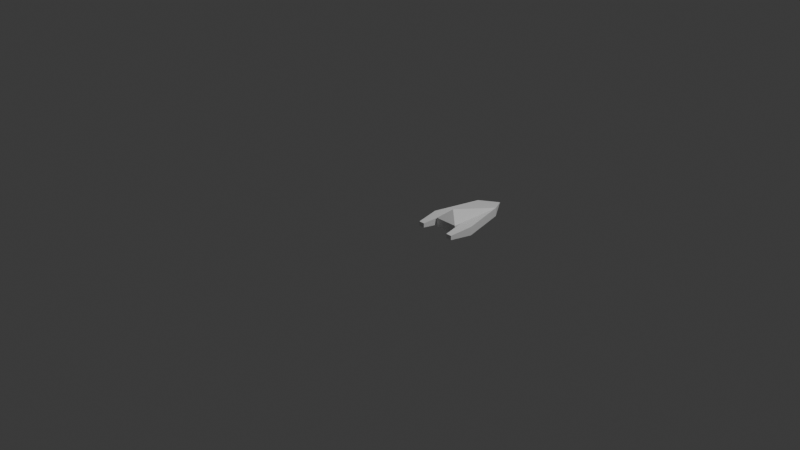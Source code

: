 # Source: ship2.blend  (saved by Blender 5.2.44; exported with 4.5.12 LTS)
import bpy
from mathutils import Matrix  # noqa: F401  (used for matrix-valued properties, if any)

bpy.ops.wm.read_factory_settings(use_empty=True)
scene = bpy.context.scene
scene.name = 'Scene'

# ---- collections
col_collection = bpy.data.collections.new('Collection'); scene.collection.children.link(col_collection)

# ---- materials (node trees are filled in below, after node groups)
mat_material = bpy.data.materials.new('Material')
mat_material.alpha_threshold = 0.0
mat_material.use_backface_culling_lightprobe_volume = False
mat_material.roughness = 0.5
mat_material.line_color = (0.0, 0.0, 0.0, 1.0)

# ---- material node trees
mat_material.use_nodes = True; mat_material.node_tree.nodes.clear()
_N = mat_material.node_tree.nodes; _L = mat_material.node_tree.links
n0 = _N.new('ShaderNodeOutputMaterial'); n0.name = 'Material Output'; n0.location = (200, 100)
n1 = _N.new('ShaderNodeBsdfPrincipled'); n1.name = 'Principled BSDF'; n1.location = (-200, 100)
n1.inputs[10].default_value = 0.005
_L.new(n1.outputs[0], n0.inputs[0])
n0.is_active_output = True

# ---- world
world_world = bpy.data.worlds.new('World'); scene.world = world_world
world_world.use_nodes = True; world_world.node_tree.nodes.clear()
_N = world_world.node_tree.nodes; _L = world_world.node_tree.links
n0 = _N.new('ShaderNodeOutputWorld'); n0.name = 'World Output'; n0.location = (200, 100)
n1 = _N.new('ShaderNodeBackground'); n1.name = 'Background'; n1.location = (-200, 100)
n1.inputs[0].default_value = (0.05088, 0.05088, 0.05088, 1.0)
_L.new(n1.outputs[0], n0.inputs[0])
n0.is_active_output = True
world_world.color = (0.05088, 0.05088, 0.05088)
world_world.sun_shadow_jitter_overblur = 0.0

# ---- cameras
cam_camera = bpy.data.cameras.new('Camera')
cam_camera.clip_end = 100.0
cam_camera.ortho_scale = 7.314

# ---- lights
light_light = bpy.data.lights.new('Light', 'POINT')
light_light.energy = 1000.0
light_light.shadow_soft_size = 0.1

# ---- meshes
me_cube = bpy.data.meshes.new('Cube')
me_cube.from_pydata([(0.5, 0.9625, 0.04375), (0.5, 0.9625, 0.04375), (0.625, 0.7625, 0.09062), (0.625, 0.7625, -0.003125), (0.5, 0.9625, 0.04375), (0.5, 0.9625, 0.04375), (0.375, 0.7625, 0.09062), (0.375, 0.7625, -0.003125), (0.375, 0.2625, -0.003125), (0.375, 0.2625, 0.09062), (0.625, 0.2625, 0.09062), (0.625, 0.2625, -0.003125), (0.625, 0.7625, 0.09062), (0.625, 0.7625, -0.003125), (0.75, 0.2625, 0.09062), (0.75, 0.2625, -0.003125), (0.375, 0.7625, -0.003125), (0.375, 0.7625, 0.09062), (0.25, 0.2625, -0.003125), (0.25, 0.2625, 0.09062), (0.3438, 0.0125, 0.02031), (0.3438, 0.0125, 0.06719), (0.2812, 0.0125, 0.02031), (0.2812, 0.0125, 0.06719), (0.6562, 0.0125, 0.06719), (0.6562, 0.0125, 0.02031), (0.7188, 0.0125, 0.06719), (0.7188, 0.0125, 0.02031), (0.5, 0.2625, 0.1937), (0.5, 0.2625, 0.1937), (0.5, 0.2625, 0.1937), (0.5, 0.2625, 0.1937), (0.375, 0.1625, -0.003125), (0.375, 0.1625, 0.09062), (0.625, 0.1625, 0.09062), (0.625, 0.1625, -0.003125), (0.5, 0.9625, 0.04375), (0.5, 0.9625, 0.04375), (0.375, 0.7625, -0.003125), (0.375, 0.7625, -0.003125), (0.375, 0.7625, -0.003125), (0.375, 0.7625, -0.003125), (0.5, 0.9625, 0.04375), (0.5, 0.9625, 0.04375), (0.5, 0.9625, 0.04375), (0.5, 0.9625, 0.04375), (0.375, 0.7625, 0.09062), (0.375, 0.7625, 0.09062), (0.375, 0.7625, 0.09062), (0.375, 0.7625, 0.09062), (0.375, 0.7625, 0.09062), (0.625, 0.7625, 0.09062), (0.625, 0.7625, 0.09062), (0.625, 0.7625, 0.09062), (0.625, 0.7625, 0.09062), (0.625, 0.7625, 0.09062), (0.625, 0.7625, -0.003125), (0.625, 0.7625, -0.003125), (0.625, 0.7625, -0.003125), (0.625, 0.7625, -0.003125), (0.5, 0.9625, 0.04375), (0.5, 0.9625, 0.04375), (0.375, 0.2625, -0.003125), (0.375, 0.2625, -0.003125), (0.375, 0.2625, -0.003125), (0.375, 0.2625, -0.003125), (0.375, 0.2625, -0.003125), (0.375, 0.2625, 0.09062), (0.375, 0.2625, 0.09062), (0.375, 0.2625, 0.09062), (0.375, 0.2625, 0.09062), (0.375, 0.2625, 0.09062), (0.375, 0.2625, 0.09062), (0.375, 0.2625, 0.09062), (0.625, 0.2625, 0.09062), (0.625, 0.2625, 0.09062), (0.625, 0.2625, 0.09062), (0.625, 0.2625, 0.09062), (0.625, 0.2625, 0.09062), (0.625, 0.2625, 0.09062), (0.625, 0.2625, 0.09062), (0.625, 0.2625, -0.003125), (0.625, 0.2625, -0.003125), (0.625, 0.2625, -0.003125), (0.625, 0.2625, -0.003125), (0.625, 0.2625, -0.003125), (0.625, 0.7625, 0.09062), (0.625, 0.7625, 0.09062), (0.625, 0.7625, -0.003125), (0.625, 0.7625, -0.003125), (0.75, 0.2625, 0.09062), (0.75, 0.2625, 0.09062), (0.75, 0.2625, 0.09062), (0.75, 0.2625, -0.003125), (0.75, 0.2625, -0.003125), (0.75, 0.2625, -0.003125), (0.375, 0.7625, -0.003125), (0.375, 0.7625, -0.003125), (0.375, 0.7625, 0.09062), (0.375, 0.7625, 0.09062), (0.25, 0.2625, -0.003125), (0.25, 0.2625, -0.003125), (0.25, 0.2625, -0.003125), (0.25, 0.2625, 0.09062), (0.25, 0.2625, 0.09062), (0.25, 0.2625, 0.09062), (0.3438, 0.0125, 0.02031), (0.3438, 0.0125, 0.02031), (0.3438, 0.0125, 0.06719), (0.3438, 0.0125, 0.06719), (0.2812, 0.0125, 0.02031), (0.2812, 0.0125, 0.02031), (0.2812, 0.0125, 0.06719), (0.2812, 0.0125, 0.06719), (0.6562, 0.0125, 0.06719), (0.6562, 0.0125, 0.06719), (0.6562, 0.0125, 0.02031), (0.6562, 0.0125, 0.02031), (0.7188, 0.0125, 0.06719), (0.7188, 0.0125, 0.06719), (0.7188, 0.0125, 0.02031), (0.7188, 0.0125, 0.02031), (0.5, 0.2625, 0.1937), (0.5, 0.2625, 0.1937), (0.5, 0.2625, 0.1937), (0.5, 0.2625, 0.1937), (0.5, 0.2625, 0.1937), (0.5, 0.2625, 0.1937), (0.5, 0.2625, 0.1937), (0.5, 0.2625, 0.1937), (0.5, 0.2625, 0.1937), (0.5, 0.2625, 0.1937), (0.5, 0.2625, 0.1937), (0.375, 0.1625, -0.003125), (0.375, 0.1625, -0.003125), (0.375, 0.1625, 0.09062), (0.375, 0.1625, 0.09062), (0.375, 0.1625, 0.09062), (0.375, 0.1625, 0.09062), (0.625, 0.1625, 0.09062), (0.625, 0.1625, 0.09062), (0.625, 0.1625, 0.09062), (0.625, 0.1625, 0.09062), (0.625, 0.1625, -0.003125), (0.625, 0.1625, -0.003125)], [], [(45, 61, 47, 52), (46, 39, 96, 98), (38, 50, 60, 36), (37, 42, 57, 40), (43, 44, 51, 56), (5, 4, 0, 1), (67, 62, 133, 135), (41, 58, 82, 63), (68, 75, 126, 128), (53, 76, 91, 87), (88, 86, 90, 93), (59, 2, 12, 89), (95, 92, 118, 120), (83, 3, 13, 94), (99, 97, 100, 103), (65, 70, 108, 106), (69, 48, 17, 104), (7, 64, 101, 16), (107, 109, 112, 110), (73, 105, 113, 21), (102, 8, 20, 111), (19, 18, 22, 23), (114, 116, 121, 119), (74, 81, 117, 115), (14, 10, 24, 26), (11, 15, 27, 25), (122, 124, 129, 127), (79, 54, 123, 30), (55, 49, 125, 28), (6, 71, 130, 29), (143, 139, 33, 134), (66, 84, 144, 32), (85, 80, 142, 35), (77, 72, 136, 140), (132, 78, 141), (137, 131, 9), (31, 34, 138), (107, 20, 106)])
_uv = me_cube.uv_layers.new(name='UVMap')
_uv.uv.foreach_set('vector', [0.625, 0.5, 0.875, 0.5, 0.875, 0.75, 0.625, 0.75, 0.625, 0.0, 0.375, 0.0, 0.375, 0.0, 0.625, 0.0, 0.375, 0.0, 0.625, 0.0, 0.625, 0.25, 0.375, 0.25, 0.125, 0.5, 0.375, 0.5, 0.375, 0.75, 0.125, 0.75, 0.375, 0.5, 0.625, 0.5, 0.625, 0.75, 0.375, 0.75, 0.375, 0.25, 0.625, 0.25, 0.625, 0.5, 0.375, 0.5, 0.625, 1.0, 0.375, 1.0, 0.375, 1.0, 0.625, 1.0, 0.125, 0.75, 0.375, 0.75, 0.375, 0.75, 0.125, 0.75, 0.625, 1.0, 0.625, 0.75, 0.625, 0.75, 0.625, 1.0, 0.625, 0.75, 0.625, 0.75, 0.625, 0.75, 0.625, 0.75, 0.375, 0.75, 0.625, 0.75, 0.625, 0.75, 0.375, 0.75, 0.375, 0.75, 0.625, 0.75, 0.625, 0.75, 0.375, 0.75, 0.375, 0.75, 0.625, 0.75, 0.625, 0.75, 0.375, 0.75, 0.375, 0.75, 0.375, 0.75, 0.375, 0.75, 0.375, 0.75, 0.625, 0.0, 0.375, 0.0, 0.375, 0.0, 0.625, 0.0, 0.375, 1.0, 0.625, 1.0, 0.625, 1.0, 0.375, 1.0, 0.875, 0.75, 0.875, 0.75, 0.875, 0.75, 0.875, 0.75, 0.125, 0.75, 0.125, 0.75, 0.125, 0.75, 0.125, 0.75, 0.375, 1.0, 0.625, 1.0, 0.625, 1.0, 0.375, 1.0, 0.875, 0.75, 0.875, 0.75, 0.875, 0.75, 0.875, 0.75, 0.125, 0.75, 0.125, 0.75, 0.125, 0.75, 0.125, 0.75, 0.625, 0.0, 0.375, 0.0, 0.375, 0.0, 0.625, 0.0, 0.625, 0.75, 0.375, 0.75, 0.375, 0.75, 0.625, 0.75, 0.625, 0.75, 0.375, 0.75, 0.375, 0.75, 0.625, 0.75, 0.625, 0.75, 0.625, 0.75, 0.625, 0.75, 0.625, 0.75, 0.375, 0.75, 0.375, 0.75, 0.375, 0.75, 0.375, 0.75, 0.625, 0.75, 0.875, 0.75, 0.875, 0.75, 0.625, 0.75, 0.625, 0.75, 0.625, 0.75, 0.625, 0.75, 0.625, 0.75, 0.625, 0.75, 0.875, 0.75, 0.875, 0.75, 0.625, 0.75, 0.875, 0.75, 0.875, 0.75, 0.875, 0.75, 0.875, 0.75, 0.375, 0.75, 0.625, 0.75, 0.625, 1.0, 0.375, 1.0, 0.125, 0.75, 0.375, 0.75, 0.375, 0.75, 0.125, 0.75, 0.375, 0.75, 0.625, 0.75, 0.625, 0.75, 0.375, 0.75, 0.625, 0.75, 0.625, 1.0, 0.625, 1.0, 0.625, 0.75, 0.0, 0.0, 0.625, 0.75, 0.625, 0.75, 0.0, 0.0, 0.0, 0.0, 0.0, 0.0, 0.0, 0.0, 0.0, 0.0, 0.0, 0.0, 0.0, 0.0, 0.0, 0.0, 0.0, 0.0])
me_cube.materials.append(mat_material)
me_cube.use_mirror_vertex_groups = False
me_cube.update()

# ---- objects
ob_cube = bpy.data.objects.new('Cube', me_cube)
ob_light = bpy.data.objects.new('Light', light_light)
ob_camera = bpy.data.objects.new('Camera', cam_camera)

# ---- transforms, parenting, visibility, modifiers, constraints
ob_cube.location = (0.0, 0.0, 0.0)
ob_cube.lock_rotations_4d = False
ob_cube.empty_display_type = 'ARROWS'
ob_cube.lineart.crease_threshold = 0.0
ob_light.location = (4.076, 1.005, 5.904)
ob_light.rotation_euler = (0.6503, 0.05522, 1.866)
ob_light.lock_rotations_4d = False
ob_light.empty_display_type = 'ARROWS'
ob_light.color = (0.0, 0.0, 0.0, 0.0)
ob_light.lineart.crease_threshold = 0.0
ob_camera.location = (7.359, -6.926, 4.958)
ob_camera.rotation_euler = (1.109, 0.0, 0.8149)
ob_camera.lock_rotations_4d = False
ob_camera.empty_display_type = 'ARROWS'
ob_camera.color = (0.0, 0.0, 0.0, 0.0)
ob_camera.display_type = 'WIRE'
ob_camera.lineart.crease_threshold = 0.0

# ---- collection membership
col_collection.objects.link(ob_cube)
col_collection.objects.link(ob_light)
col_collection.objects.link(ob_camera)

# ---- scene / render settings (as saved in the file)
scene.camera = ob_camera
scene.frame_start = 1; scene.frame_end = 250; scene.frame_set(1)
scene.render.engine = 'BLENDER_EEVEE_NEXT'
scene.render.bake_bias = 0.0
scene.render.bake_samples = 0
scene.render.compositor_device = 'GPU'
scene.eevee.use_volume_custom_range = False
scene.eevee.fast_gi_thickness_near = 0.1
scene.eevee.fast_gi_thickness_far = 0.0
scene.eevee.ray_tracing_options.screen_trace_thickness = 0.1
bpy.context.view_layer.update()
